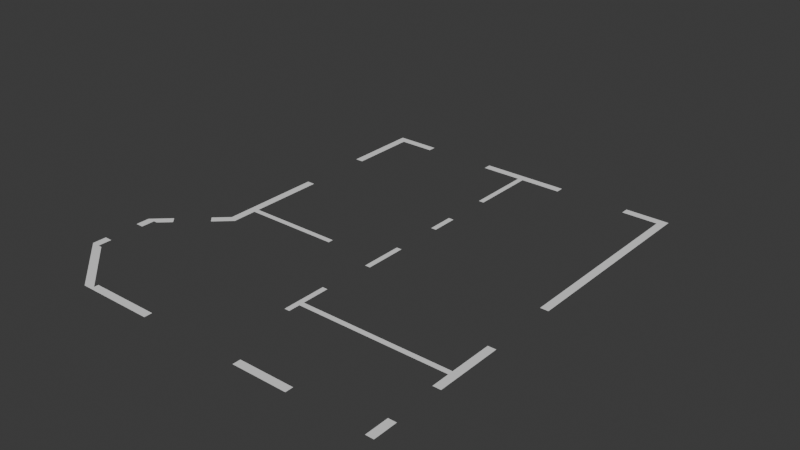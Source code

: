 # Source: House.blend  (saved by Blender 5.0.119; exported with 4.5.12 LTS)
import bpy
from mathutils import Matrix  # noqa: F401  (used for matrix-valued properties, if any)

bpy.ops.wm.read_factory_settings(use_empty=True)
scene = bpy.context.scene
scene.name = 'Scene'

# ---- collections
col_collection = bpy.data.collections.new('Collection'); scene.collection.children.link(col_collection)

# ---- world
world_world = bpy.data.worlds.new('World'); scene.world = world_world
world_world.use_nodes = True; world_world.node_tree.nodes.clear()
_N = world_world.node_tree.nodes; _L = world_world.node_tree.links
n0 = _N.new('ShaderNodeOutputWorld'); n0.name = 'World Output'; n0.location = (200, 100)
n1 = _N.new('ShaderNodeBackground'); n1.name = 'Background'; n1.location = (-200, 100)
n1.inputs[0].default_value = (0.05088, 0.05088, 0.05088, 1.0)
_L.new(n1.outputs[0], n0.inputs[0])
n0.is_active_output = True
world_world.color = (0.05088, 0.05088, 0.05088)
world_world.sun_shadow_jitter_overblur = 0.0

# ---- meshes
me_plane = bpy.data.meshes.new('Plane')
me_plane.from_pydata([(0.4125, 0.03743, 0.0), (-0.4125, 0.03743, 0.0), (0.4125, -0.03743, 0.0), (-0.4125, -0.03743, 0.0), (-4.125, 0.03743, 0.0), (-4.125, -0.03743, 0.0), (0.4125, -1.859, 0.0), (-0.4125, -1.859, 0.0), (-0.4125, -3.169, 0.0), (0.4125, -3.169, 0.0), (-0.4125, -2.533, 0.0), (0.4125, -2.533, 0.0), (-11.55, 0.03743, 0.0), (-11.55, -0.03743, 0.0), (0.4125, -3.631, 0.0), (-0.4125, -3.631, 0.0), (0.4125, -3.855, 0.0), (-0.4125, -3.855, 0.0), (-12.95, 0.8902, 0.0), (-12.95, 0.8153, 0.0), (-15.81, -0.03743, 0.0), (-15.81, 0.03743, 0.0), (-16.36, -0.03743, 0.0), (-16.36, 0.03743, 0.0), (-20.63, -0.03743, 0.0), (-20.63, 0.03743, 0.0), (-15.81, -0.6613, 0.0), (-16.36, -0.6613, 0.0), (-28.05, -0.03743, 0.0), (-28.05, 0.03743, 0.0), (-31.76, -0.03743, 0.0), (-31.76, 0.03743, 0.0), (-32.59, 0.03743, 0.0), (-32.59, -0.03743, 0.0), (-31.76, -0.6738, 0.0), (-32.59, -0.6738, 0.0), (-31.76, -1.348, 0.0), (-32.59, -1.348, 0.0), (-31.76, -2.059, 0.0), (-32.59, -2.059, 0.0), (-31.76, -2.109, 0.0), (-32.59, -2.109, 0.0), (-21.86, -2.059, 0.0), (-21.86, -2.109, 0.0), (-15.81, -1.105, 0.0), (-16.36, -1.105, 0.0), (-15.81, -1.355, 0.0), (-16.36, -1.355, 0.0), (-15.81, -1.814, 0.0), (-16.36, -1.814, 0.0), (-15.81, -2.213, 0.0), (-16.36, -2.213, 0.0), (-38.48, -3.381, 1.378e-05), (-32.59, -3.855, 1.378e-05), (-38.48, -2.797, 1.378e-05), (-32.59, -2.308, 1.378e-05), (-31.76, -2.308, 1.378e-05), (-37.66, -2.797, 1.378e-05), (-37.66, -3.381, 1.378e-05), (-38.48, -2.927, 1.378e-05), (-37.66, -2.927, 1.378e-05), (-38.48, -3.252, 1.378e-05), (-37.66, -3.252, 1.378e-05), (-37.26, -3.381, 1.378e-05), (-31.76, -3.855, 0.0), (-37.26, -2.797, 1.378e-05), (-31.76, -2.342, 1.378e-05), (-31.76, -3.822, 0.0), (-31.76, -3.781, 0.0), (-24.54, -3.781, 0.0), (-24.54, -3.855, 0.0), (-0.4125, -2.994, 0.0), (-0.4125, -2.945, 0.0), (0.4125, -2.994, 0.0), (0.4125, -2.945, 0.0), (-16.09, -2.994, 0.0), (-16.09, -2.945, 0.0), (-16.64, -2.994, 0.0), (-16.64, -2.945, 0.0), (-16.09, -2.683, 0.0), (-16.64, -2.683, 0.0), (-16.09, -3.102, 0.0), (-16.64, -3.102, 0.0), (-0.4125, -3.781, 0.0), (0.4125, -3.781, 0.0), (-8.235, -3.855, 0.0), (-8.235, -3.781, 0.0), (-13.93, -3.855, 0.0), (-13.93, -3.781, 0.0), (-36.92, -2.668, 1.378e-05), (-36.36, -2.723, 1.378e-05), (-33.76, -2.406, 1.378e-05), (-33.19, -2.462, 1.378e-05), (-36.67, -2.647, 1.368e-05), (-36.11, -2.702, 1.368e-05), (-34.02, -2.427, 1.389e-05), (-33.45, -2.483, 1.389e-05)], [(19, 18), (71, 73), (72, 74)], [(0, 1, 3, 2), (3, 1, 4, 5), (2, 3, 7, 6), (11, 10, 71, 72, 8, 9, 74, 73), (84, 83, 17, 16), (12, 13, 20, 21), (21, 20, 22, 23), (23, 22, 24, 25), (22, 20, 26, 27), (29, 28, 30, 31), (31, 30, 33, 32), (33, 30, 34, 35), (37, 36, 38, 39), (39, 38, 40, 41), (40, 38, 42, 43), (45, 44, 46, 47), (49, 48, 50, 51), (41, 40, 56, 55), (57, 60, 59, 54), (52, 61, 62, 58), (58, 63, 67, 64, 53, 52), (89, 90, 65, 57, 54), (70, 69, 68, 67, 64), (72, 71, 75, 76), (76, 75, 77, 78), (76, 78, 80, 79), (77, 75, 81, 82), (14, 15, 83, 84), (85, 86, 88, 87), (56, 66, 92, 91, 55), (90, 89, 93, 94), (91, 92, 96, 95)])
_uv = me_plane.uv_layers.new(name='UVMap')
_uv.uv.foreach_set('vector', [0.0, 0.0, 1.0, 0.0, 1.0, 1.0, 0.0, 1.0, 1.0, 1.0, 1.0, 0.0, 1.0, 0.0, 1.0, 1.0, 0.0, 1.0, 1.0, 1.0, 1.0, 1.0, 0.0, 1.0, 0.0, 0.0, 0.0, 0.0, 0.0, 0.0, 0.0, 0.0, 0.0, 0.0, 0.0, 0.0, 0.0, 0.0, 0.0, 0.0, 0.0, 0.0, 0.0, 0.0, 0.0, 0.0, 0.0, 0.0, 0.0, 0.0, 0.0, 0.0, 0.0, 0.0, 0.0, 0.0, 0.0, 0.0, 0.0, 0.0, 0.0, 0.0, 0.0, 0.0, 0.0, 0.0, 0.0, 0.0, 0.0, 0.0, 0.0, 0.0, 0.0, 0.0, 0.0, 0.0, 0.0, 0.0, 0.0, 0.0, 0.0, 0.0, 0.0, 0.0, 0.0, 0.0, 0.0, 0.0, 0.0, 0.0, 0.0, 0.0, 0.0, 0.0, 0.0, 0.0, 0.0, 0.0, 0.0, 0.0, 0.0, 0.0, 0.0, 0.0, 0.0, 0.0, 0.0, 0.0, 0.0, 0.0, 0.0, 0.0, 0.0, 0.0, 0.0, 0.0, 0.0, 0.0, 0.0, 0.0, 0.0, 0.0, 0.0, 0.0, 0.0, 0.0, 0.0, 0.0, 0.0, 0.0, 0.0, 0.0, 0.0, 0.0, 0.0, 0.0, 0.0, 0.0, 0.0, 0.0, 0.0, 0.0, 0.0, 0.0, 0.0, 0.0, 0.0, 0.0, 0.0, 0.0, 0.0, 0.0, 0.0, 0.0, 0.0, 0.0, 0.0, 0.0, 0.0, 0.0, 0.0, 0.0, 0.0, 0.0, 0.0, 0.0, 0.0, 0.0, 0.0, 0.0, 0.0, 0.0, 0.0, 0.0, 0.0, 0.0, 0.0, 0.0, 0.0, 0.0, 0.0, 0.0, 0.0, 0.0, 0.0, 0.0, 0.0, 0.0, 0.0, 0.0, 0.0, 0.0, 0.0, 0.0, 0.0, 0.0, 0.0, 0.0, 0.0, 0.0, 0.0, 0.0, 0.0, 0.0, 0.0, 0.0, 0.0, 0.0, 0.0, 0.0, 0.0, 0.0, 0.0, 0.0, 0.0, 0.0, 0.0, 0.0, 0.0, 0.0, 0.0, 0.0, 0.0, 0.0, 0.0, 0.0, 0.0, 0.0, 0.0, 0.0, 0.0, 0.0, 0.0, 0.0, 0.0, 0.0, 0.0, 0.0, 0.0, 0.0, 0.0, 0.0, 0.0, 0.0, 0.0, 0.0, 0.0, 0.0, 0.0, 0.0, 0.0, 0.0, 0.0, 0.0, 0.0, 0.0, 0.0, 0.0, 0.0, 0.0, 0.0, 0.0, 0.0, 0.0, 0.0, 0.0, 0.0, 0.0, 0.0, 0.0, 0.0, 0.0, 0.0, 0.0])
me_plane.update()

# ---- objects
ob_x = bpy.data.objects.new('План', None)
ob_plane = bpy.data.objects.new('Plane', me_plane)

# ---- transforms, parenting, visibility, modifiers, constraints
ob_x.location = (3.335, -2.987, -6.695e-05)
ob_x.rotation_euler = (0.0, 0.0, 1.571)
ob_x.empty_display_type = 'IMAGE'
ob_x.empty_display_size = 29.29
ob_plane.location = (-0.7142, 0.5112, 0.0)
ob_plane.scale = (0.1818, 2.004, 1.0)

# ---- collection membership
col_collection.objects.link(ob_x)
col_collection.objects.link(ob_plane)

# ---- scene / render settings (as saved in the file)
scene.frame_start = 1; scene.frame_end = 250; scene.frame_set(224)
scene.render.engine = 'BLENDER_EEVEE_NEXT'
scene.render.bake_bias = 0.0
scene.render.bake_samples = 0
scene.cycles.sampling_pattern = 'TABULATED_SOBOL'
scene.eevee.use_volume_custom_range = False
bpy.context.view_layer.update()

# ---- added for rendering (the .blend has no active camera and no usable light): camera, sun
cam_auto = bpy.data.cameras.new('AutoCamera')
cam_auto.lens = 50.0
cam_auto.sensor_width = 36.0
cam_auto.clip_end = 1000.0
ob_auto_camera = bpy.data.objects.new('AutoCamera', cam_auto)
scene.collection.objects.link(ob_auto_camera)
ob_auto_camera.location = (6.78891, -15.616, 8.77105)
ob_auto_camera.rotation_euler = (1.09748, -7.21219e-08, 0.694738)
scene.camera = ob_auto_camera
light_auto_sun = bpy.data.lights.new('AutoSun', 'SUN')
light_auto_sun.energy = 3.0
light_auto_sun.angle = 0.0523599
ob_auto_sun = bpy.data.objects.new('AutoSun', light_auto_sun)
scene.collection.objects.link(ob_auto_sun)
ob_auto_sun.rotation_euler = (0.872665, 0.174533, 0.523599)
bpy.context.view_layer.update()
